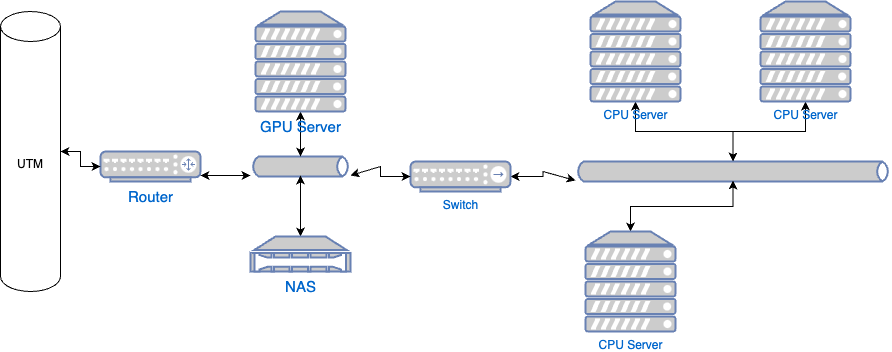

The diagram above was exported from draw.io. Its source (the exported page's mxGraphModel, read from the mxfile embedded in the PNG):
<mxGraphModel dx="1434" dy="826" grid="1" gridSize="10" guides="1" tooltips="1" connect="1" arrows="1" fold="1" page="1" pageScale="1" pageWidth="826" pageHeight="1169" background="none" math="0" shadow="0">
  <root>
    <mxCell id="0" />
    <mxCell id="1" parent="0" />
    <mxCell id="314" value="" style="edgeStyle=orthogonalEdgeStyle;rounded=0;orthogonalLoop=1;jettySize=auto;html=1;startArrow=classic;startFill=1;" edge="1" parent="1" source="308" target="313">
      <mxGeometry relative="1" as="geometry" />
    </mxCell>
    <mxCell id="308" value="&lt;font style=&quot;font-size: 15px;&quot;&gt;Router&lt;/font&gt;" style="fontColor=#0066CC;verticalAlign=top;verticalLabelPosition=bottom;labelPosition=center;align=center;html=1;outlineConnect=0;fillColor=#CCCCCC;strokeColor=#6881B3;gradientColor=none;gradientDirection=north;strokeWidth=2;shape=mxgraph.networks.router;" vertex="1" parent="1">
      <mxGeometry x="130" y="370" width="100" height="30" as="geometry" />
    </mxCell>
    <mxCell id="318" value="" style="edgeStyle=orthogonalEdgeStyle;rounded=0;orthogonalLoop=1;jettySize=auto;html=1;startArrow=classic;startFill=1;" edge="1" parent="1" source="312" target="317">
      <mxGeometry relative="1" as="geometry" />
    </mxCell>
    <mxCell id="312" value="Switch" style="fontColor=#0066CC;verticalAlign=top;verticalLabelPosition=bottom;labelPosition=center;align=center;html=1;outlineConnect=0;fillColor=#CCCCCC;strokeColor=#6881B3;gradientColor=none;gradientDirection=north;strokeWidth=2;shape=mxgraph.networks.hub;" vertex="1" parent="1">
      <mxGeometry x="440" y="380" width="100" height="30" as="geometry" />
    </mxCell>
    <mxCell id="316" value="" style="edgeStyle=orthogonalEdgeStyle;rounded=0;orthogonalLoop=1;jettySize=auto;html=1;startArrow=classic;startFill=1;" edge="1" parent="1" source="313" target="312">
      <mxGeometry relative="1" as="geometry" />
    </mxCell>
    <mxCell id="313" value="" style="html=1;outlineConnect=0;fillColor=#CCCCCC;strokeColor=#6881B3;gradientColor=none;gradientDirection=north;strokeWidth=2;shape=mxgraph.networks.bus;gradientColor=none;gradientDirection=north;fontColor=#ffffff;perimeter=backbonePerimeter;backboneSize=20;" vertex="1" parent="1">
      <mxGeometry x="280" y="380" width="100" height="10" as="geometry" />
    </mxCell>
    <mxCell id="317" value="" style="html=1;outlineConnect=0;fillColor=#CCCCCC;strokeColor=#6881B3;gradientColor=none;gradientDirection=north;strokeWidth=2;shape=mxgraph.networks.bus;gradientColor=none;gradientDirection=north;fontColor=#ffffff;perimeter=backbonePerimeter;backboneSize=20;" vertex="1" parent="1">
      <mxGeometry x="605" y="380" width="315" height="20" as="geometry" />
    </mxCell>
    <mxCell id="323" value="" style="edgeStyle=orthogonalEdgeStyle;rounded=0;orthogonalLoop=1;jettySize=auto;html=1;startArrow=classic;startFill=1;" edge="1" parent="1" source="322" target="313">
      <mxGeometry relative="1" as="geometry" />
    </mxCell>
    <mxCell id="322" value="&lt;font style=&quot;font-size: 15px;&quot;&gt;NAS&lt;/font&gt;" style="fontColor=#0066CC;verticalAlign=top;verticalLabelPosition=bottom;labelPosition=center;align=center;html=1;outlineConnect=0;fillColor=#CCCCCC;strokeColor=#6881B3;gradientColor=none;gradientDirection=north;strokeWidth=2;shape=mxgraph.networks.nas_filer;" vertex="1" parent="1">
      <mxGeometry x="280" y="455" width="100" height="35" as="geometry" />
    </mxCell>
    <mxCell id="325" value="" style="edgeStyle=orthogonalEdgeStyle;rounded=0;orthogonalLoop=1;jettySize=auto;html=1;startArrow=classic;startFill=1;" edge="1" parent="1" source="324" target="313">
      <mxGeometry relative="1" as="geometry" />
    </mxCell>
    <mxCell id="324" value="&lt;font style=&quot;font-size: 15px;&quot;&gt;GPU Server&lt;/font&gt;" style="fontColor=#0066CC;verticalAlign=top;verticalLabelPosition=bottom;labelPosition=center;align=center;html=1;outlineConnect=0;fillColor=#CCCCCC;strokeColor=#6881B3;gradientColor=none;gradientDirection=north;strokeWidth=2;shape=mxgraph.networks.server;" vertex="1" parent="1">
      <mxGeometry x="285" y="230" width="90" height="100" as="geometry" />
    </mxCell>
    <mxCell id="329" value="" style="edgeStyle=orthogonalEdgeStyle;rounded=0;orthogonalLoop=1;jettySize=auto;html=1;startArrow=classic;startFill=1;" edge="1" parent="1" source="328" target="317">
      <mxGeometry relative="1" as="geometry" />
    </mxCell>
    <mxCell id="328" value="CPU Server" style="fontColor=#0066CC;verticalAlign=top;verticalLabelPosition=bottom;labelPosition=center;align=center;html=1;outlineConnect=0;fillColor=#CCCCCC;strokeColor=#6881B3;gradientColor=none;gradientDirection=north;strokeWidth=2;shape=mxgraph.networks.server;" vertex="1" parent="1">
      <mxGeometry x="620" y="220" width="90" height="100" as="geometry" />
    </mxCell>
    <mxCell id="331" value="" style="edgeStyle=orthogonalEdgeStyle;rounded=0;orthogonalLoop=1;jettySize=auto;html=1;startArrow=classic;startFill=1;" edge="1" parent="1" source="330" target="317">
      <mxGeometry relative="1" as="geometry" />
    </mxCell>
    <mxCell id="330" value="CPU Server" style="fontColor=#0066CC;verticalAlign=top;verticalLabelPosition=bottom;labelPosition=center;align=center;html=1;outlineConnect=0;fillColor=#CCCCCC;strokeColor=#6881B3;gradientColor=none;gradientDirection=north;strokeWidth=2;shape=mxgraph.networks.server;" vertex="1" parent="1">
      <mxGeometry x="615" y="450" width="90" height="100" as="geometry" />
    </mxCell>
    <mxCell id="334" value="" style="edgeStyle=orthogonalEdgeStyle;rounded=0;orthogonalLoop=1;jettySize=auto;html=1;startArrow=classic;startFill=1;" edge="1" parent="1" source="333" target="308">
      <mxGeometry relative="1" as="geometry" />
    </mxCell>
    <mxCell id="333" value="UTM" style="shape=cylinder3;whiteSpace=wrap;html=1;boundedLbl=1;backgroundOutline=1;size=15;" vertex="1" parent="1">
      <mxGeometry x="30" y="230" width="60" height="280" as="geometry" />
    </mxCell>
    <mxCell id="339" value="" style="edgeStyle=orthogonalEdgeStyle;rounded=0;orthogonalLoop=1;jettySize=auto;html=1;fontSize=15;startArrow=classic;startFill=1;" edge="1" parent="1" source="337" target="317">
      <mxGeometry relative="1" as="geometry" />
    </mxCell>
    <mxCell id="337" value="CPU Server" style="fontColor=#0066CC;verticalAlign=top;verticalLabelPosition=bottom;labelPosition=center;align=center;html=1;outlineConnect=0;fillColor=#CCCCCC;strokeColor=#6881B3;gradientColor=none;gradientDirection=north;strokeWidth=2;shape=mxgraph.networks.server;" vertex="1" parent="1">
      <mxGeometry x="790" y="220" width="90" height="100" as="geometry" />
    </mxCell>
  </root>
</mxGraphModel>